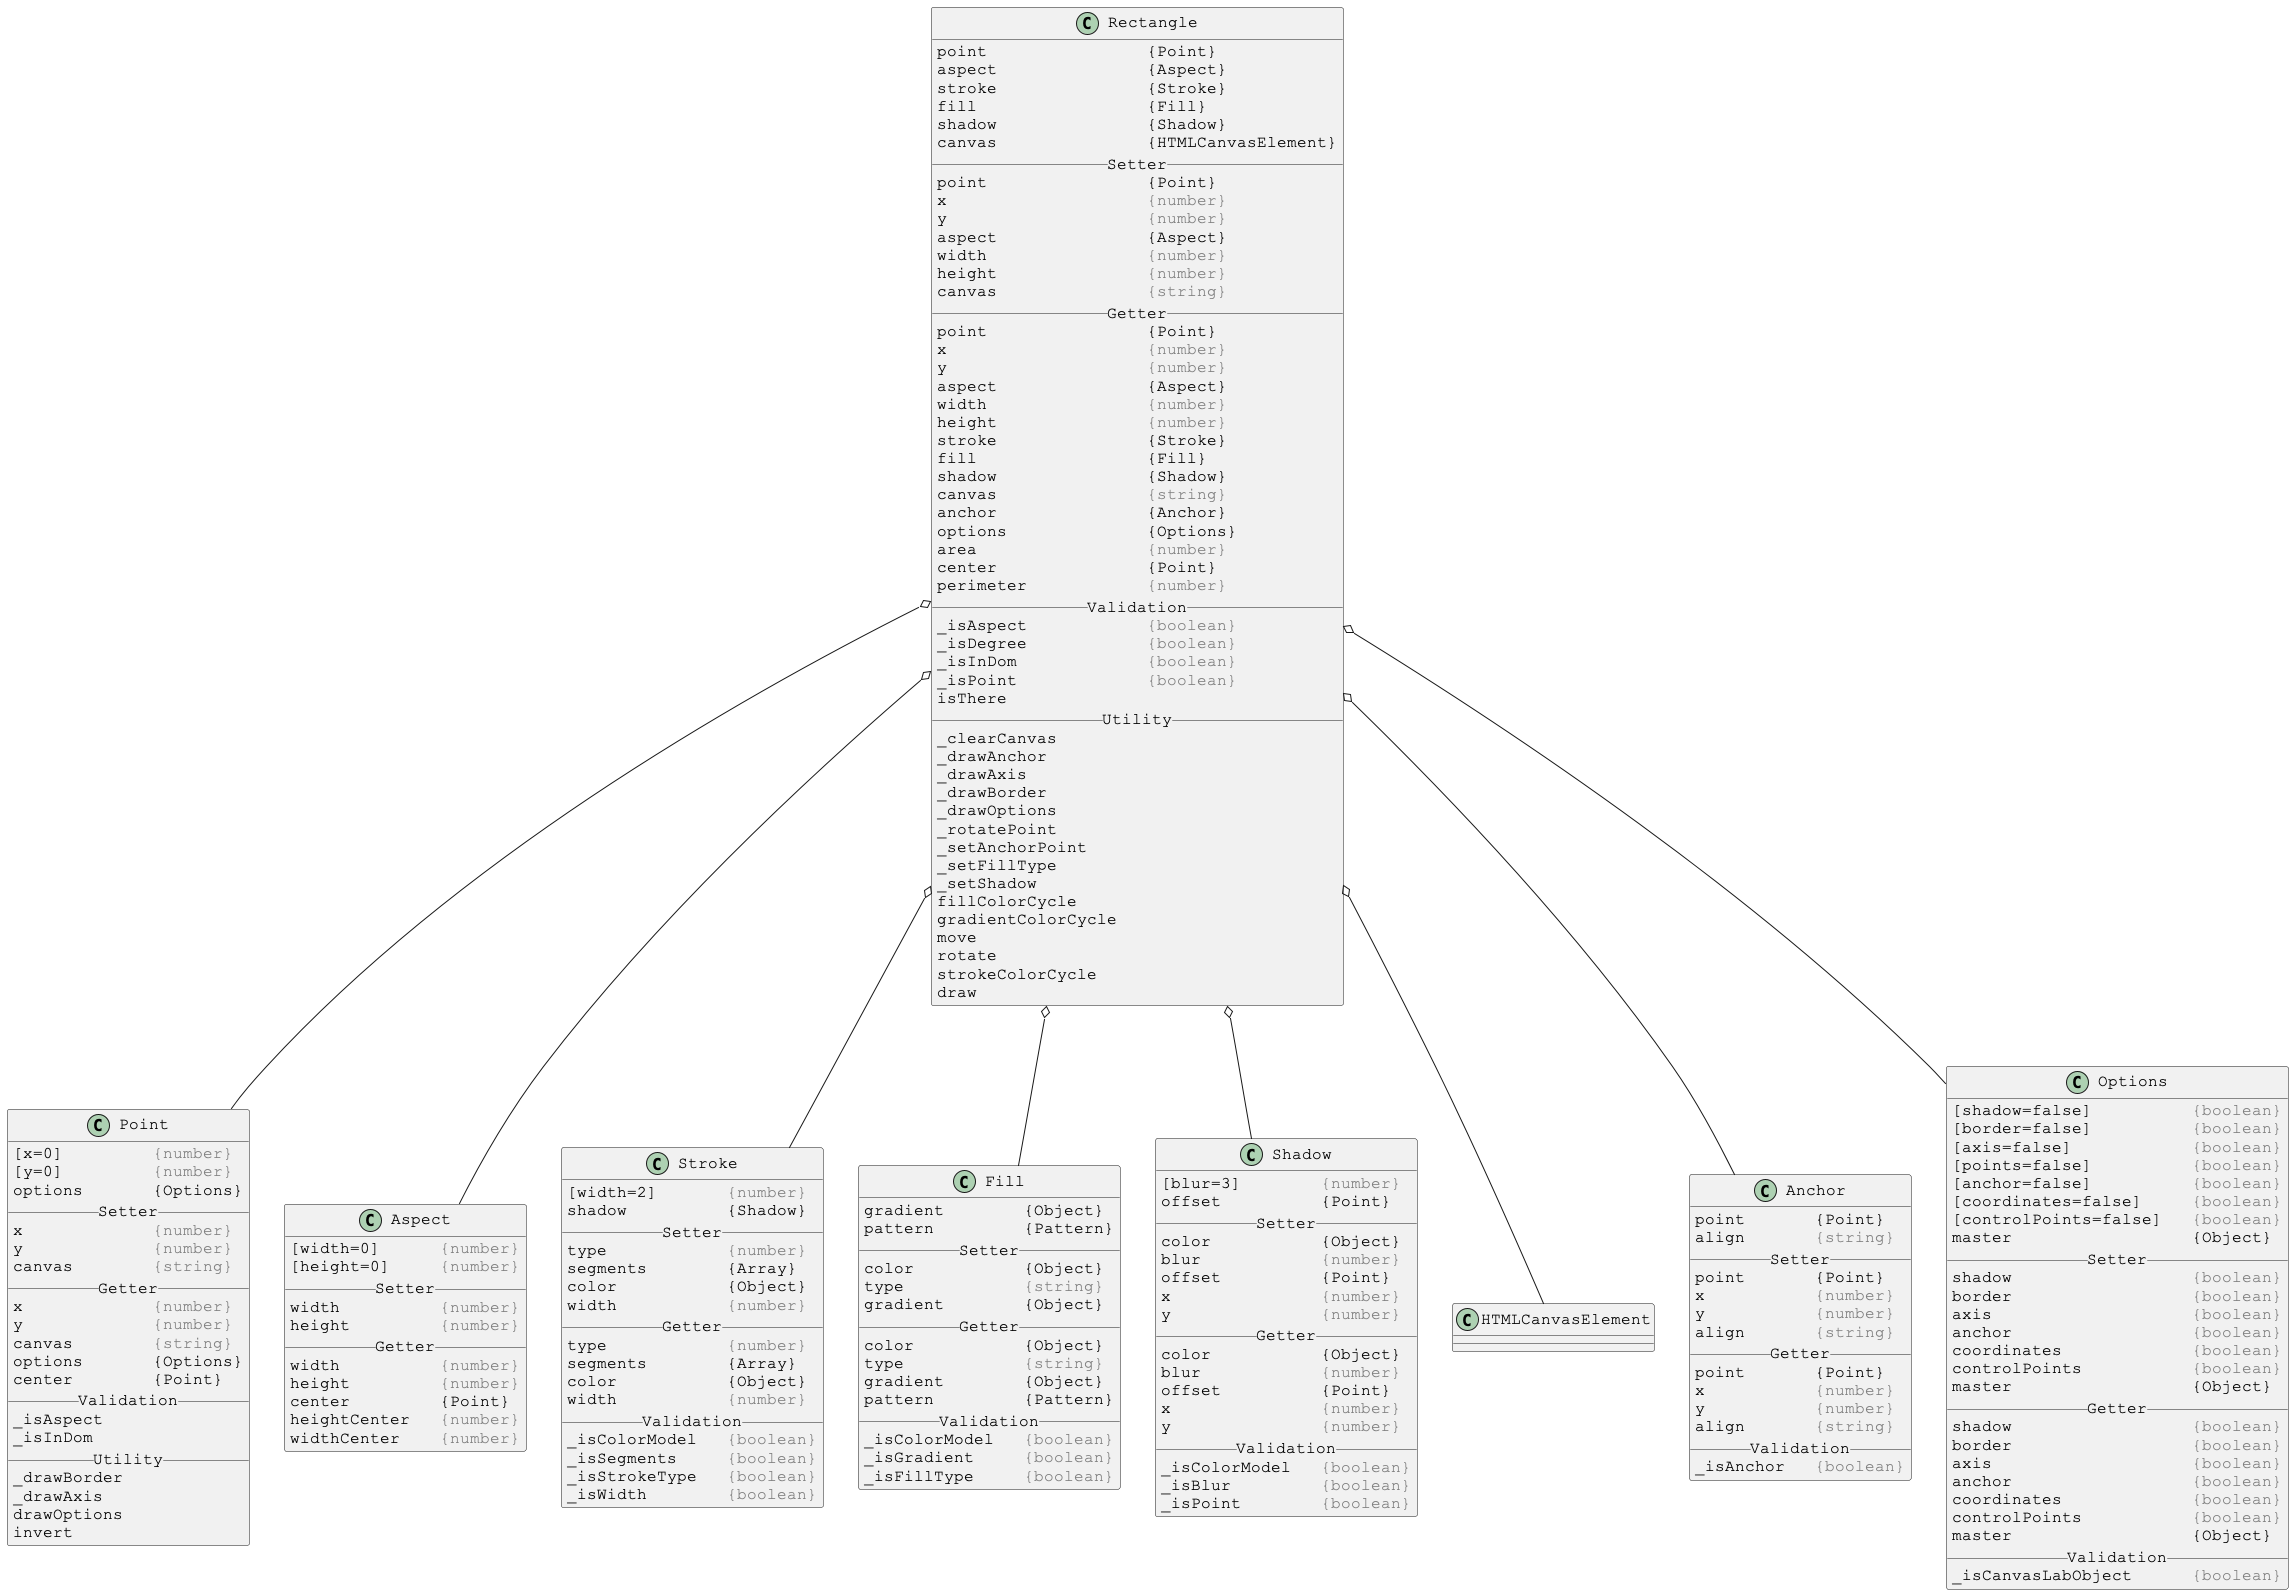

The diagram above was rendered by PlantUML. Its source (embedded in the PNG):
@startuml

skinparam DefaultFontSize 16
skinparam DefaultFontName Courier New

class Rectangle {
point                {Point}
aspect               {Aspect}
stroke               {Stroke}
fill                 {Fill}
shadow               {Shadow}
canvas               {HTMLCanvasElement}
__ Setter __
point                {Point}
x                    <color:gray>{number}</color>
y                    <color:gray>{number}</color>
aspect               {Aspect}
width                <color:gray>{number}</color>
height               <color:gray>{number}</color>
canvas               <color:gray>{string}</color>
__ Getter __
point                {Point}
x                    <color:gray>{number}</color>
y                    <color:gray>{number}</color>
aspect               {Aspect}
width                <color:gray>{number}</color>
height               <color:gray>{number}</color>
stroke               {Stroke}
fill                 {Fill}
shadow               {Shadow}
canvas               <color:gray>{string}</color>
anchor               {Anchor}
options              {Options}
area                 <color:gray>{number}</color>
center               {Point}
perimeter            <color:gray>{number}</color>
__ Validation __
_isAspect            <color:gray>{boolean}</color>
_isDegree            <color:gray>{boolean}</color>
_isInDom             <color:gray>{boolean}</color>
_isPoint             <color:gray>{boolean}</color>
isThere
__ Utility __
_clearCanvas
_drawAnchor
_drawAxis
_drawBorder
_drawOptions
_rotatePoint
_setAnchorPoint
_setFillType
_setShadow
fillColorCycle
gradientColorCycle
move
rotate
strokeColorCycle
draw
}

Rectangle o-- Point
Rectangle o-- Aspect
Rectangle o-- Stroke
Rectangle o-- Fill
Rectangle o-- Shadow
Rectangle o-- HTMLCanvasElement
Rectangle o-- Anchor
Rectangle o-- Options



skinparam DefaultFontSize 16
skinparam DefaultFontName Courier New

class Point {
[x=0]         <color:gray>{number}</color>
[y=0]         <color:gray>{number}</color>
options       {Options}
__ Setter __
x             <color:gray>{number}</color>
y             <color:gray>{number}</color>
canvas        <color:gray>{string}</color>
__ Getter __
x             <color:gray>{number}</color>
y             <color:gray>{number}</color>
canvas        <color:gray>{string}</color>
options       {Options}
center        {Point}
__ Validation __
_isAspect
_isInDom
__ Utility __
_drawBorder
_drawAxis
drawOptions
invert
}



skinparam DefaultFontSize 16
skinparam DefaultFontName Courier New

class Aspect {
[width=0]      <color:gray>{number}</color>
[height=0]     <color:gray>{number}</color>
__ Setter __
width          <color:gray>{number}</color>
height         <color:gray>{number}</color>
__ Getter __
width          <color:gray>{number}</color>
height         <color:gray>{number}</color>
center         {Point}
heightCenter   <color:gray>{number}</color>
widthCenter    <color:gray>{number}</color>
}



skinparam DefaultFontSize 16
skinparam DefaultFontName Courier New

class Stroke {
[width=2]       <color:gray>{number}</color>
shadow          {Shadow}
__ Setter __
type            <color:gray>{number}</color>
segments        {Array}
color           {Object}
width           <color:gray>{number}</color>
__ Getter __
type            <color:gray>{number}</color>
segments        {Array}
color           {Object}
width           <color:gray>{number}</color>
__ Validation __
_isColorModel   <color:gray>{boolean}</color>
_isSegments     <color:gray>{boolean}</color>
_isStrokeType   <color:gray>{boolean}</color>
_isWidth        <color:gray>{boolean}</color>
}



skinparam DefaultFontSize 16
skinparam DefaultFontName Courier New

class Fill {
gradient        {Object}
pattern         {Pattern}
__ Setter __
color           {Object}
type            <color:gray>{string}</color>
gradient        {Object}
__ Getter __
color           {Object}
type            <color:gray>{string}</color>
gradient        {Object}
pattern         {Pattern}
__ Validation __
_isColorModel   <color:gray>{boolean}</color>
_isGradient     <color:gray>{boolean}</color>
_isFillType     <color:gray>{boolean}</color>
}



skinparam DefaultFontSize 16
skinparam DefaultFontName Courier New

class Shadow {
[blur=3]        <color:gray>{number}</color>
offset          {Point}
__ Setter __
color           {Object}
blur            <color:gray>{number}</color>
offset          {Point}
x               <color:gray>{number}</color>
y               <color:gray>{number}</color>
__ Getter __
color           {Object}
blur            <color:gray>{number}</color>
offset          {Point}
x               <color:gray>{number}</color>
y               <color:gray>{number}</color>
__ Validation __
_isColorModel   <color:gray>{boolean}</color>
_isBlur         <color:gray>{boolean}</color>
_isPoint        <color:gray>{boolean}</color>
}



skinparam DefaultFontSize 16
skinparam DefaultFontName Courier New

class Anchor {
point       {Point}
align       <color:gray>{string}</color>
__ Setter __
point       {Point}
x           <color:gray>{number}</color>
y           <color:gray>{number}</color>
align       <color:gray>{string}</color>
__ Getter __
point       {Point}
x           <color:gray>{number}</color>
y           <color:gray>{number}</color>
align       <color:gray>{string}</color>
__ Validation __
_isAnchor   <color:gray>{boolean}</color>
}



skinparam DefaultFontSize 16
skinparam DefaultFontName Courier New

class Options {
[shadow=false]          <color:gray>{boolean}</color>
[border=false]          <color:gray>{boolean}</color>
[axis=false]            <color:gray>{boolean}</color>
[points=false]          <color:gray>{boolean}</color>
[anchor=false]          <color:gray>{boolean}</color>
[coordinates=false]     <color:gray>{boolean}</color>
[controlPoints=false]   <color:gray>{boolean}</color>
master                  {Object}
__ Setter __
shadow                  <color:gray>{boolean}</color>
border                  <color:gray>{boolean}</color>
axis                    <color:gray>{boolean}</color>
anchor                  <color:gray>{boolean}</color>
coordinates             <color:gray>{boolean}</color>
controlPoints           <color:gray>{boolean}</color>
master                  {Object}
__ Getter __
shadow                  <color:gray>{boolean}</color>
border                  <color:gray>{boolean}</color>
axis                    <color:gray>{boolean}</color>
anchor                  <color:gray>{boolean}</color>
coordinates             <color:gray>{boolean}</color>
controlPoints           <color:gray>{boolean}</color>
master                  {Object}
__ Validation __
_isCanvasLabObject      <color:gray>{boolean}</color>
}

@enduml